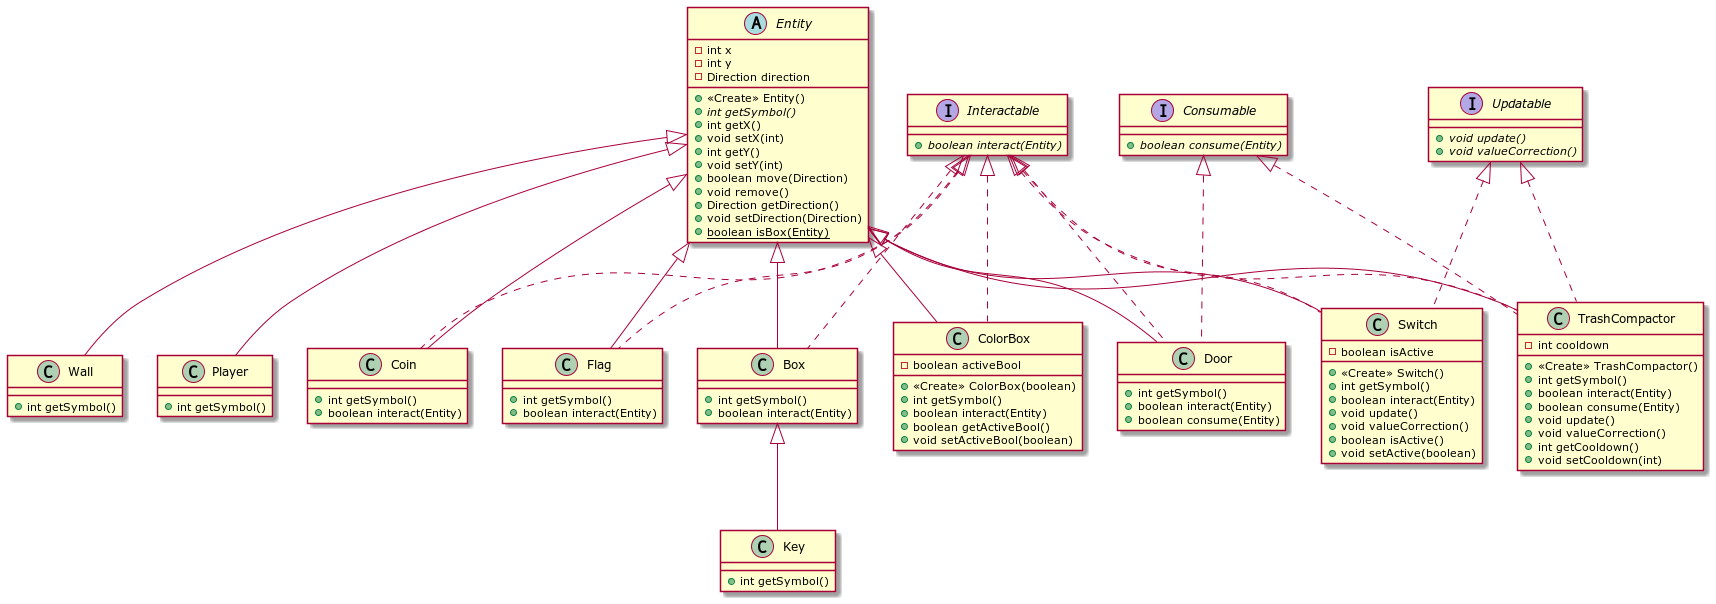

The diagram above was rendered by PlantUML. Its source (embedded in the PNG):
@startuml
class Player {
+ int getSymbol()
}
class Switch {
- boolean isActive
+ <<Create>> Switch()
+ int getSymbol()
+ boolean interact(Entity)
+ void update()
+ void valueCorrection()
+ boolean isActive()
+ void setActive(boolean)
}
class ColorBox {
- boolean activeBool
+ <<Create>> ColorBox(boolean)
+ int getSymbol()
+ boolean interact(Entity)
+ boolean getActiveBool()
+ void setActiveBool(boolean)
}
interface Interactable {
+ {abstract}boolean interact(Entity)
}
class Coin {
+ int getSymbol()
+ boolean interact(Entity)
}
class Door {
+ int getSymbol()
+ boolean interact(Entity)
+ boolean consume(Entity)
}
interface Consumable {
+ {abstract}boolean consume(Entity)
}
class Key {
+ int getSymbol()
}
abstract class Entity {
- int x
- int y
- Direction direction
+ <<Create>> Entity()
+ {abstract}int getSymbol()
+ int getX()
+ void setX(int)
+ int getY()
+ void setY(int)
+ boolean move(Direction)
+ void remove()
+ Direction getDirection()
+ void setDirection(Direction)
+ {static} boolean isBox(Entity)
}
class Wall {
+ int getSymbol()
}
class Flag {
+ int getSymbol()
+ boolean interact(Entity)
}
class Box {
+ int getSymbol()
+ boolean interact(Entity)
}
interface Updatable {
+ {abstract}void update()
+ {abstract}void valueCorrection()
}
class TrashCompactor {
- int cooldown
+ <<Create>> TrashCompactor()
+ int getSymbol()
+ boolean interact(Entity)
+ boolean consume(Entity)
+ void update()
+ void valueCorrection()
+ int getCooldown()
+ void setCooldown(int)
}


Entity <|-- Player
Interactable <|.. Switch
Updatable <|.. Switch
Entity <|-- Switch
Interactable <|.. ColorBox
Entity <|-- ColorBox
Interactable <|.. Coin
Entity <|-- Coin
Interactable <|.. Door
Consumable <|.. Door
Entity <|-- Door
Box <|-- Key
Entity <|-- Wall
Interactable <|.. Flag
Entity <|-- Flag
Interactable <|.. Box
Entity <|-- Box
Interactable <|.. TrashCompactor
Consumable <|.. TrashCompactor
Updatable <|.. TrashCompactor
Entity <|-- TrashCompactor
@enduml